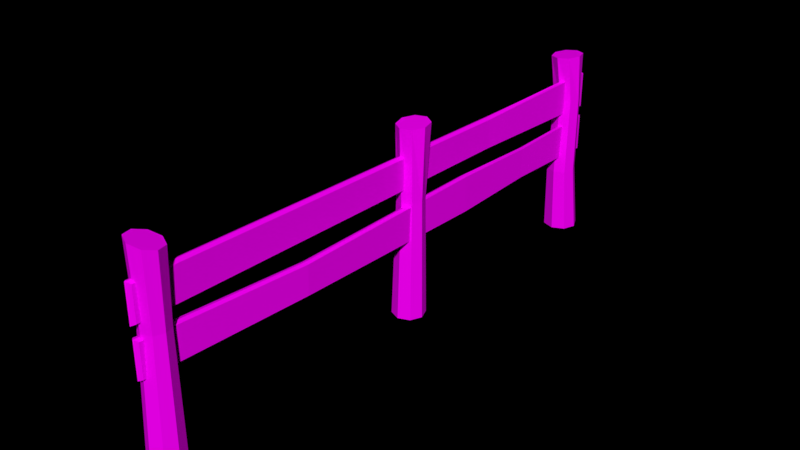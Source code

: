 # Source: Fence_long_1_.blend  (saved by Blender 2.79.0; exported with 4.5.12 LTS)
import bpy
from mathutils import Matrix  # noqa: F401  (used for matrix-valued properties, if any)

bpy.ops.wm.read_factory_settings(use_empty=True)
scene = bpy.context.scene
scene.name = 'Scene'

# ---- collections
col_collection_1 = bpy.data.collections.new('Collection 1'); scene.collection.children.link(col_collection_1)

# ---- images (referenced by path relative to the original .blend; pixels are not part of the script)
import os
ASSET_DIR = os.environ.get("B2B_ASSET_DIR", "")  # directory of the original .blend (textures are referenced by path, not embedded)
HERE = os.path.dirname(os.path.abspath(__file__))  # packed textures are extracted next to this script under _unpacked/

def load_image(name, relpath, width, height, colorspace="sRGB"):
    """Load a texture the original file referenced (path relative to the .blend, or extracted next to this script)."""
    p = next((c for c in (os.path.join(HERE, relpath), os.path.join(ASSET_DIR, relpath)) if relpath and os.path.exists(c)), "")
    if p:
        img = bpy.data.images.load(p, check_existing=True)
        img.name = name
    else:  # same state as the original file: an image datablock whose file is absent (Cycles renders it pink)
        img = bpy.data.images.new(name, width, height)
        img.source = "FILE"
        img.filepath = "//" + (relpath or name)
    img.colorspace_settings.name = colorspace
    return img
img_colors_png_003 = load_image('colors.png.003', 'colors.png', 1024, 1024, 'sRGB')

# ---- materials (node trees are filled in below, after node groups)
mat_material_004 = bpy.data.materials.new('Material.004')
mat_material_004.alpha_threshold = 0.0
mat_material_004.roughness = 0.5

# ---- material node trees
mat_material_004.use_nodes = True; mat_material_004.node_tree.nodes.clear()
_N = mat_material_004.node_tree.nodes; _L = mat_material_004.node_tree.links
n0 = _N.new('ShaderNodeOutputMaterial'); n0.name = 'Material Output'; n0.location = (300, 300)
n1 = _N.new('ShaderNodeBsdfDiffuse'); n1.name = 'Diffuse BSDF'; n1.location = (10, 300)
n2 = _N.new('ShaderNodeTexImage'); n2.name = 'Image Texture'; n2.location = (-191, 309)
n2.width = 140
n2.image = img_colors_png_003
_L.new(n1.outputs[0], n0.inputs[0])
_L.new(n2.outputs[0], n1.inputs[0])
n0.is_active_output = True

# ---- world
world_world = bpy.data.worlds.new('World'); scene.world = world_world
world_world.color = (0.0, 0.0, 0.0)
world_world.use_sun_shadow = False
world_world.sun_shadow_jitter_overblur = 0.0
world_world.cycles.sampling_method = 'MANUAL'

# ---- meshes
me_cylinder_008 = bpy.data.meshes.new('Cylinder.008')
me_cylinder_008.from_pydata([(1.46e-06, 1.233, 0.0), (-0.128, 1.182, 1.633), (0.8718, 0.8718, 0.0), (0.6908, 0.8357, 1.66), (1.233, -5.563e-08, 0.0), (1.004, -5.301e-08, 1.686), (0.8718, -0.8718, 0.0), (0.6272, -0.8357, 1.695), (1.356e-06, -1.233, 0.0), (-0.2179, -1.182, 1.682), (-0.8718, -0.8718, 0.0), (-1.037, -0.8357, 1.655), (-1.233, 1.297e-08, 0.0), (-1.35, 1.274e-08, 1.629), (-0.8718, 0.8718, 0.0), (-0.9731, 0.8357, 1.62), (-0.173, 1.0, 1.032), (0.5342, 0.7071, 1.032), (0.827, -4.371e-08, 1.032), (0.5342, -0.7071, 1.032), (-0.173, -1.0, 1.032), (-0.8801, -0.7071, 1.032), (-1.173, 1.192e-08, 1.032), (-0.8801, 0.7071, 1.032), (-21.64, 1.233, 0.0), (-21.83, 1.185, 1.66), (-20.77, 0.8718, 0.0), (-21.06, 0.697, 1.649), (-20.41, -5.563e-08, 0.0), (-20.85, -0.1991, 1.644), (-20.77, -0.8718, 0.0), (-21.34, -0.9786, 1.646), (-21.64, -1.233, 0.0), (-22.24, -1.185, 1.656), (-22.51, -0.8718, 0.0), (-23.01, -0.697, 1.666), (-22.87, 1.297e-08, 0.0), (-23.21, 0.1991, 1.672), (-22.51, 0.8718, 0.0), (-22.72, 0.9786, 1.669), (-21.81, 1.0, 1.032), (-21.11, 0.7071, 1.032), (-20.81, -4.371e-08, 1.032), (-21.11, -0.7071, 1.032), (-21.81, -1.0, 1.032), (-22.52, -0.7071, 1.032), (-22.81, 1.192e-08, 1.032), (-22.52, 0.7071, 1.032), (-42.16, -0.2217, 1.126), (-42.16, -0.2217, 1.414), (-42.12, 0.4063, 1.136), (-42.12, 0.4063, 1.448), (1.054, -0.4306, 1.126), (1.054, -0.4306, 1.414), (1.09, 0.1975, 1.126), (1.09, 0.1975, 1.414), (-30.32, 0.1269, 1.144), (-30.32, 0.1269, 1.397), (-30.35, -0.4248, 1.144), (-30.35, -0.4248, 1.397), (-42.16, -0.2217, 0.7065), (-42.16, -0.2217, 0.9949), (-42.12, 0.4063, 0.7162), (-42.12, 0.4063, 1.029), (1.054, -0.4306, 0.7065), (1.054, -0.4306, 0.9949), (1.09, 0.1975, 0.7065), (1.09, 0.1975, 0.9949), (-11.26, 0.7125, 0.7198), (-11.26, 0.7125, 0.9731), (-11.3, 0.1608, 0.7198), (-11.3, 0.1608, 0.9731), (-42.54, 0.0923, 0.6982), (-42.54, 0.0923, 1.027), (1.272, -0.1166, 0.6929), (1.272, -0.1166, 1.008), (-11.25, 0.4366, 0.9843), (-11.25, 0.4366, 0.7074), (-42.32, 0.0923, 1.114), (-42.32, 0.0923, 1.45), (1.315, -0.1166, 1.108), (1.315, -0.1166, 1.431), (-30.4, -0.1489, 1.412), (-30.4, -0.1489, 1.128), (-27.23, 0.5872, 0.7026), (-27.27, -0.07042, 0.999), (-27.23, 0.5872, 1.018), (-27.27, -0.07042, 0.697), (-27.47, 0.2584, 0.6856), (-27.47, 0.2584, 1.023), (-34.22, 0.4558, 0.7307), (-34.25, -0.09433, 0.977), (-34.47, 0.1807, 0.7158), (-34.22, 0.4558, 0.9988), (-34.25, -0.09433, 0.7244), (-34.47, 0.1807, 1.0), (-41.95, 0.1016, 0.0), (-41.79, -0.08638, 1.662), (-41.62, 1.062, 0.0), (-41.36, 0.721, 1.67), (-40.71, 1.511, 0.0), (-40.48, 0.9863, 1.67), (-39.75, 1.185, 0.0), (-39.67, 0.554, 1.663), (-39.3, 0.2755, 0.0), (-39.4, -0.3226, 1.653), (-39.63, -0.6849, 0.0), (-39.84, -1.13, 1.645), (-40.54, -1.134, 0.0), (-40.72, -1.395, 1.645), (-41.5, -0.808, 0.0), (-41.53, -0.963, 1.652), (-41.65, -0.05238, 1.26), (-41.4, 0.7022, 1.26), (-40.68, 1.055, 1.26), (-39.93, 0.7988, 1.26), (-39.57, 0.08429, 1.26), (-39.83, -0.6703, 1.26), (-40.54, -1.023, 1.26), (-41.3, -0.7669, 1.26), (-41.17, 0.8324, 0.5798), (-40.39, 1.213, 0.5798), (-39.58, 0.9367, 0.5798), (-39.2, 0.1654, 0.5798), (-39.48, -0.6492, 0.5798), (-40.25, -1.03, 0.5798), (-41.06, -0.7535, 0.5798), (-41.44, 0.01784, 0.5798)], [], [(16, 1, 3, 17), (17, 3, 5, 18), (18, 5, 7, 19), (19, 7, 9, 20), (20, 9, 11, 21), (21, 11, 13, 22), (3, 1, 15, 13, 11, 9, 7, 5), (22, 13, 15, 23), (23, 15, 1, 16), (0, 2, 4, 6, 8, 10, 12, 14), (14, 23, 16, 0), (12, 22, 23, 14), (10, 21, 22, 12), (8, 20, 21, 10), (6, 19, 20, 8), (4, 18, 19, 6), (2, 17, 18, 4), (0, 16, 17, 2), (40, 25, 27, 41), (41, 27, 29, 42), (42, 29, 31, 43), (43, 31, 33, 44), (44, 33, 35, 45), (45, 35, 37, 46), (27, 25, 39, 37, 35, 33, 31, 29), (46, 37, 39, 47), (47, 39, 25, 40), (24, 26, 28, 30, 32, 34, 36, 38), (38, 47, 40, 24), (36, 46, 47, 38), (34, 45, 46, 36), (32, 44, 45, 34), (30, 43, 44, 32), (28, 42, 43, 30), (26, 41, 42, 28), (24, 40, 41, 26), (78, 79, 51, 50), (56, 57, 55, 54), (80, 81, 53, 52), (58, 59, 49, 48), (83, 80, 52, 58), (82, 79, 49, 59), (81, 82, 59, 53), (78, 83, 58, 48), (52, 53, 59, 58), (50, 51, 57, 56), (72, 73, 63, 62), (68, 69, 67, 66), (74, 75, 65, 64), (94, 91, 61, 60), (77, 74, 64, 70), (95, 73, 61, 91), (75, 76, 71, 65), (88, 77, 70, 87), (64, 65, 71, 70), (84, 86, 69, 68), (84, 68, 77, 88), (67, 69, 76, 75), (93, 63, 73, 95), (68, 66, 74, 77), (66, 67, 75, 74), (60, 61, 73, 72), (50, 56, 83, 78), (55, 57, 82, 81), (57, 51, 79, 82), (56, 54, 80, 83), (54, 55, 81, 80), (48, 49, 79, 78), (69, 86, 89, 76), (90, 84, 88, 92), (90, 93, 86, 84), (92, 88, 87, 94), (76, 89, 85, 71), (70, 71, 85, 87), (72, 92, 94, 60), (62, 63, 93, 90), (62, 90, 92, 72), (86, 93, 95, 89), (89, 95, 91, 85), (87, 85, 91, 94), (112, 97, 99, 113), (113, 99, 101, 114), (114, 101, 103, 115), (115, 103, 105, 116), (116, 105, 107, 117), (117, 107, 109, 118), (99, 97, 111, 109, 107, 105, 103, 101), (118, 109, 111, 119), (119, 111, 97, 112), (96, 98, 100, 102, 104, 106, 108, 110), (126, 119, 112, 127), (125, 118, 119, 126), (124, 117, 118, 125), (123, 116, 117, 124), (122, 115, 116, 123), (121, 114, 115, 122), (120, 113, 114, 121), (127, 112, 113, 120), (96, 127, 120, 98), (98, 120, 121, 100), (100, 121, 122, 102), (102, 122, 123, 104), (104, 123, 124, 106), (106, 124, 125, 108), (108, 125, 126, 110), (110, 126, 127, 96)])
_uv = me_cylinder_008.uv_layers.new(name='UVMap')
_uv.uv.foreach_set('vector', [0.1141, 0.9213, 0.1821, 0.9213, 0.1821, 0.9892, 0.1141, 0.9892, 0.1141, 0.9213, 0.1821, 0.9213, 0.1821, 0.9892, 0.1141, 0.9892, 0.1141, 0.9213, 0.1821, 0.9213, 0.1821, 0.9892, 0.1141, 0.9892, 0.1141, 0.9213, 0.1821, 0.9213, 0.1821, 0.9892, 0.1141, 0.9892, 0.1141, 0.9213, 0.1821, 0.9213, 0.1821, 0.9892, 0.1141, 0.9892, 0.1141, 0.9213, 0.1821, 0.9213, 0.1821, 0.9892, 0.1141, 0.9892, 0.1481, 0.9892, 0.1721, 0.9793, 0.1821, 0.9552, 0.1721, 0.9312, 0.1481, 0.9213, 0.1241, 0.9312, 0.1141, 0.9552, 0.1241, 0.9793, 0.1141, 0.9213, 0.1821, 0.9213, 0.1821, 0.9892, 0.1141, 0.9892, 0.1141, 0.9213, 0.1821, 0.9213, 0.1821, 0.9892, 0.1141, 0.9892, 0.1481, 0.9892, 0.1721, 0.9793, 0.1821, 0.9552, 0.1721, 0.9312, 0.1481, 0.9213, 0.1241, 0.9312, 0.1141, 0.9552, 0.1241, 0.9793, 0.1141, 0.9213, 0.1821, 0.9213, 0.1821, 0.9892, 0.1141, 0.9892, 0.1141, 0.9213, 0.1821, 0.9213, 0.1821, 0.9892, 0.1141, 0.9892, 0.1141, 0.9213, 0.1821, 0.9213, 0.1821, 0.9892, 0.1141, 0.9892, 0.1141, 0.9213, 0.1821, 0.9213, 0.1821, 0.9892, 0.1141, 0.9892, 0.1141, 0.9213, 0.1821, 0.9213, 0.1821, 0.9892, 0.1141, 0.9892, 0.1141, 0.9213, 0.1821, 0.9213, 0.1821, 0.9892, 0.1141, 0.9892, 0.1141, 0.9213, 0.1821, 0.9213, 0.1821, 0.9892, 0.1141, 0.9892, 0.1141, 0.9213, 0.1821, 0.9213, 0.1821, 0.9892, 0.1141, 0.9892, 0.1141, 0.9213, 0.1821, 0.9213, 0.1821, 0.9892, 0.1141, 0.9892, 0.1141, 0.9213, 0.1821, 0.9213, 0.1821, 0.9892, 0.1141, 0.9892, 0.1141, 0.9213, 0.1821, 0.9213, 0.1821, 0.9892, 0.1141, 0.9892, 0.1141, 0.9213, 0.1821, 0.9213, 0.1821, 0.9892, 0.1141, 0.9892, 0.1141, 0.9213, 0.1821, 0.9213, 0.1821, 0.9892, 0.1141, 0.9892, 0.1141, 0.9213, 0.1821, 0.9213, 0.1821, 0.9892, 0.1141, 0.9892, 0.1481, 0.9892, 0.1721, 0.9793, 0.1821, 0.9552, 0.1721, 0.9312, 0.1481, 0.9213, 0.1241, 0.9312, 0.1141, 0.9552, 0.1241, 0.9793, 0.1141, 0.9213, 0.1821, 0.9213, 0.1821, 0.9892, 0.1141, 0.9892, 0.1141, 0.9213, 0.1821, 0.9213, 0.1821, 0.9892, 0.1141, 0.9892, 0.1481, 0.9892, 0.1721, 0.9793, 0.1821, 0.9552, 0.1721, 0.9312, 0.1481, 0.9213, 0.1241, 0.9312, 0.1141, 0.9552, 0.1241, 0.9793, 0.1141, 0.9213, 0.1821, 0.9213, 0.1821, 0.9892, 0.1141, 0.9892, 0.1141, 0.9213, 0.1821, 0.9213, 0.1821, 0.9892, 0.1141, 0.9892, 0.1141, 0.9213, 0.1821, 0.9213, 0.1821, 0.9892, 0.1141, 0.9892, 0.1141, 0.9213, 0.1821, 0.9213, 0.1821, 0.9892, 0.1141, 0.9892, 0.1141, 0.9213, 0.1821, 0.9213, 0.1821, 0.9892, 0.1141, 0.9892, 0.1141, 0.9213, 0.1821, 0.9213, 0.1821, 0.9892, 0.1141, 0.9892, 0.1141, 0.9213, 0.1821, 0.9213, 0.1821, 0.9892, 0.1141, 0.9892, 0.1141, 0.9213, 0.1821, 0.9213, 0.1821, 0.9892, 0.1141, 0.9892, 0.1141, 0.9213, 0.1821, 0.9213, 0.1821, 0.9892, 0.1141, 0.9892, 0.1141, 0.9213, 0.1821, 0.9213, 0.1821, 0.9892, 0.1141, 0.9892, 0.1141, 0.9213, 0.1821, 0.9213, 0.1821, 0.9892, 0.1141, 0.9892, 0.1141, 0.9213, 0.1821, 0.9213, 0.1821, 0.9892, 0.1141, 0.9892, 0.1141, 0.9213, 0.1821, 0.9213, 0.1821, 0.9892, 0.1141, 0.9892, 0.1141, 0.9213, 0.1821, 0.9213, 0.1821, 0.9892, 0.1141, 0.9892, 0.1141, 0.9213, 0.1821, 0.9213, 0.1821, 0.9892, 0.1141, 0.9892, 0.1141, 0.9213, 0.1821, 0.9213, 0.1821, 0.9892, 0.1141, 0.9892, 0.1141, 0.9213, 0.1821, 0.9213, 0.1821, 0.9892, 0.1141, 0.9892, 0.1141, 0.9213, 0.1821, 0.9213, 0.1821, 0.9892, 0.1141, 0.9892, 0.1141, 0.9213, 0.1821, 0.9213, 0.1821, 0.9892, 0.1141, 0.9892, 0.1141, 0.9213, 0.1821, 0.9213, 0.1821, 0.9892, 0.1141, 0.9892, 0.1141, 0.9213, 0.1821, 0.9213, 0.1821, 0.9892, 0.1141, 0.9892, 0.1141, 0.9213, 0.1821, 0.9213, 0.1821, 0.9892, 0.1141, 0.9892, 0.1141, 0.9213, 0.1821, 0.9213, 0.1821, 0.9892, 0.1141, 0.9892, 0.1141, 0.9213, 0.1821, 0.9213, 0.1821, 0.9892, 0.1141, 0.9892, 0.1141, 0.9213, 0.1821, 0.9213, 0.1821, 0.9892, 0.1141, 0.9892, 0.1141, 0.9213, 0.1821, 0.9213, 0.1821, 0.9892, 0.1141, 0.9892, 0.1141, 0.9213, 0.1821, 0.9213, 0.1821, 0.9892, 0.1141, 0.9892, 0.1141, 0.9213, 0.1821, 0.9213, 0.1821, 0.9892, 0.1141, 0.9892, 0.1141, 0.9213, 0.1821, 0.9213, 0.1821, 0.9892, 0.1141, 0.9892, 0.1141, 0.9213, 0.1821, 0.9213, 0.1821, 0.9892, 0.1141, 0.9892, 0.1141, 0.9213, 0.1821, 0.9213, 0.1821, 0.9892, 0.1141, 0.9892, 0.1141, 0.9213, 0.1821, 0.9213, 0.1821, 0.9892, 0.1141, 0.9892, 0.1141, 0.9213, 0.1821, 0.9213, 0.1821, 0.9892, 0.1141, 0.9892, 0.1141, 0.9213, 0.1821, 0.9213, 0.1821, 0.9892, 0.1141, 0.9892, 0.1141, 0.9213, 0.1821, 0.9213, 0.1821, 0.9892, 0.1141, 0.9892, 0.1141, 0.9213, 0.1821, 0.9213, 0.1821, 0.9892, 0.1141, 0.9892, 0.1141, 0.9213, 0.1821, 0.9213, 0.1821, 0.9892, 0.1141, 0.9892, 0.1141, 0.9213, 0.1821, 0.9213, 0.1821, 0.9892, 0.1141, 0.9892, 0.1141, 0.9213, 0.1821, 0.9213, 0.1821, 0.9892, 0.1141, 0.9892, 0.1141, 0.9213, 0.1821, 0.9213, 0.1821, 0.9892, 0.1141, 0.9892, 0.1141, 0.9213, 0.1821, 0.9213, 0.1821, 0.9892, 0.1141, 0.9892, 0.1141, 0.9213, 0.1821, 0.9213, 0.1821, 0.9892, 0.1141, 0.9892, 0.1141, 0.9213, 0.1821, 0.9213, 0.1821, 0.9892, 0.1141, 0.9892, 0.1141, 0.9213, 0.1821, 0.9213, 0.1821, 0.9892, 0.1141, 0.9892, 0.1141, 0.9213, 0.1821, 0.9213, 0.1821, 0.9892, 0.1141, 0.9892, 0.1141, 0.9213, 0.1821, 0.9213, 0.1821, 0.9892, 0.1141, 0.9892, 0.1141, 0.9213, 0.1821, 0.9213, 0.1821, 0.9892, 0.1141, 0.9892, 0.1141, 0.9213, 0.1821, 0.9213, 0.1821, 0.9892, 0.1141, 0.9892, 0.1141, 0.9213, 0.1821, 0.9213, 0.1821, 0.9892, 0.1141, 0.9892, 0.1141, 0.9213, 0.1821, 0.9213, 0.1821, 0.9892, 0.1141, 0.9892, 0.1141, 0.9213, 0.1821, 0.9213, 0.1821, 0.9892, 0.1141, 0.9892, 0.1141, 0.9213, 0.1821, 0.9213, 0.1821, 0.9892, 0.1141, 0.9892, 0.1141, 0.9213, 0.1821, 0.9213, 0.1821, 0.9892, 0.1141, 0.9892, 0.1141, 0.9213, 0.1821, 0.9213, 0.1821, 0.9892, 0.1141, 0.9892, 0.1141, 0.9213, 0.1821, 0.9213, 0.1821, 0.9892, 0.1141, 0.9892, 0.1141, 0.9213, 0.1821, 0.9213, 0.1821, 0.9892, 0.1141, 0.9892, 0.1141, 0.9213, 0.1821, 0.9213, 0.1821, 0.9892, 0.1141, 0.9892, 0.1141, 0.9213, 0.1821, 0.9213, 0.1821, 0.9892, 0.1141, 0.9892, 0.1481, 0.9892, 0.1721, 0.9793, 0.1821, 0.9552, 0.1721, 0.9312, 0.1481, 0.9213, 0.1241, 0.9312, 0.1141, 0.9552, 0.1241, 0.9793, 0.1141, 0.9213, 0.1821, 0.9213, 0.1821, 0.9892, 0.1141, 0.9892, 0.1141, 0.9213, 0.1821, 0.9213, 0.1821, 0.9892, 0.1141, 0.9892, 0.1481, 0.9892, 0.1721, 0.9793, 0.1821, 0.9552, 0.1721, 0.9312, 0.1481, 0.9213, 0.1241, 0.9312, 0.1141, 0.9552, 0.1241, 0.9793, 0.1481, 0.9213, 0.1821, 0.9213, 0.1821, 0.9892, 0.1481, 0.9892, 0.1481, 0.9213, 0.1821, 0.9213, 0.1821, 0.9892, 0.1481, 0.9892, 0.1481, 0.9213, 0.1821, 0.9213, 0.1821, 0.9892, 0.1481, 0.9892, 0.1481, 0.9213, 0.1821, 0.9213, 0.1821, 0.9892, 0.1481, 0.9892, 0.1481, 0.9213, 0.1821, 0.9213, 0.1821, 0.9892, 0.1481, 0.9892, 0.1481, 0.9213, 0.1821, 0.9213, 0.1821, 0.9892, 0.1481, 0.9892, 0.1481, 0.9213, 0.1821, 0.9213, 0.1821, 0.9892, 0.1481, 0.9892, 0.1481, 0.9213, 0.1821, 0.9213, 0.1821, 0.9892, 0.1481, 0.9892, 0.1141, 0.9213, 0.1481, 0.9213, 0.1481, 0.9892, 0.1141, 0.9892, 0.1141, 0.9213, 0.1481, 0.9213, 0.1481, 0.9892, 0.1141, 0.9892, 0.1141, 0.9213, 0.1481, 0.9213, 0.1481, 0.9892, 0.1141, 0.9892, 0.1141, 0.9213, 0.1481, 0.9213, 0.1481, 0.9892, 0.1141, 0.9892, 0.1141, 0.9213, 0.1481, 0.9213, 0.1481, 0.9892, 0.1141, 0.9892, 0.1141, 0.9213, 0.1481, 0.9213, 0.1481, 0.9892, 0.1141, 0.9892, 0.1141, 0.9213, 0.1481, 0.9213, 0.1481, 0.9892, 0.1141, 0.9892, 0.1141, 0.9213, 0.1481, 0.9213, 0.1481, 0.9892, 0.1141, 0.9892])
me_cylinder_008.materials.append(mat_material_004)
me_cylinder_008.use_remesh_preserve_volume = False
me_cylinder_008.use_remesh_preserve_attributes = False
me_cylinder_008.use_mirror_vertex_groups = False
me_cylinder_008.update()

# ---- objects
ob_fence__long__1 = bpy.data.objects.new('Fence (long, 1)', me_cylinder_008)

# ---- transforms, parenting, visibility, modifiers, constraints
ob_fence__long__1.location = (-3.369, -1.972, -1.788e-07)
ob_fence__long__1.rotation_euler = (0.0, -0.0, -1.593)
ob_fence__long__1.scale = (0.08852, 0.08852, 0.7671)
ob_fence__long__1.lineart.crease_threshold = 0.0

# ---- collection membership
col_collection_1.objects.link(ob_fence__long__1)

# ---- scene / render settings (as saved in the file)
scene.frame_start = 1; scene.frame_end = 250; scene.frame_set(1)
scene.render.engine = 'CYCLES'
scene.render.dither_intensity = 0.0
scene.cycles.use_denoising = False
scene.cycles.samples = 100
scene.cycles.sampling_pattern = 'TABULATED_SOBOL'
scene.cycles.use_adaptive_sampling = False
scene.cycles.use_light_tree = False
scene.cycles.blur_glossy = 0.0
scene.cycles.sample_clamp_indirect = 0.0
scene.view_settings.view_transform = 'Standard'
bpy.context.view_layer.update()

# ---- added for rendering (the .blend has no active camera and no usable light): camera, sun
cam_auto = bpy.data.cameras.new('AutoCamera')
cam_auto.lens = 50.0
cam_auto.sensor_width = 36.0
cam_auto.clip_end = 1000.0
ob_auto_camera = bpy.data.objects.new('AutoCamera', cam_auto)
scene.collection.objects.link(ob_auto_camera)
ob_auto_camera.location = (0.482721, -4.71478, 3.69496)
ob_auto_camera.rotation_euler = (1.09748, -7.21219e-08, 0.694738)
scene.camera = ob_auto_camera
light_auto_sun = bpy.data.lights.new('AutoSun', 'SUN')
light_auto_sun.energy = 3.0
light_auto_sun.angle = 0.0523599
ob_auto_sun = bpy.data.objects.new('AutoSun', light_auto_sun)
scene.collection.objects.link(ob_auto_sun)
ob_auto_sun.rotation_euler = (0.872665, 0.174533, 0.523599)
bpy.context.view_layer.update()
